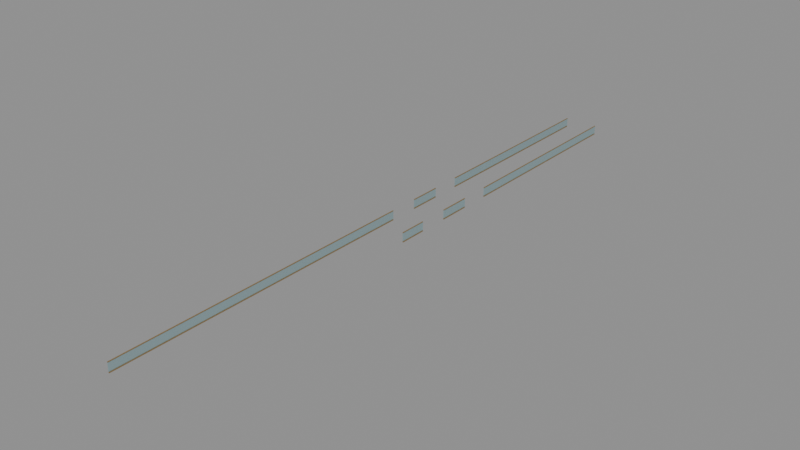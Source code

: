 # Source: D04HomeEntryGuardSuccessors.blend  (saved by Blender 4.3.34; exported with 4.5.12 LTS)
import bpy
from mathutils import Matrix  # noqa: F401  (used for matrix-valued properties, if any)

bpy.ops.wm.read_factory_settings(use_empty=True)
scene = bpy.context.scene
scene.name = 'Scene'

# ---- images (referenced by path relative to the original .blend; pixels are not part of the script)
import os
ASSET_DIR = os.environ.get("B2B_ASSET_DIR", "")  # directory of the original .blend (textures are referenced by path, not embedded)
HERE = os.path.dirname(os.path.abspath(__file__))  # packed textures are extracted next to this script under _unpacked/

def load_image(name, relpath, width, height, colorspace="sRGB"):
    """Load a texture the original file referenced (path relative to the .blend, or extracted next to this script)."""
    p = next((c for c in (os.path.join(HERE, relpath), os.path.join(ASSET_DIR, relpath)) if relpath and os.path.exists(c)), "")
    if p:
        img = bpy.data.images.load(p, check_existing=True)
        img.name = name
    else:  # same state as the original file: an image datablock whose file is absent (Cycles renders it pink)
        img = bpy.data.images.new(name, width, height)
        img.source = "FILE"
        img.filepath = "//" + (relpath or name)
    img.colorspace_settings.name = colorspace
    return img
img_ast_lib_011_champagne_metal_png = load_image('AST-LIB-011_champagne_metal.png', '_unpacked/AST-LIB-011_champagne_metal.ace1ce44.png', 256, 256, 'sRGB')

# ---- materials (node trees are filled in below, after node groups)
mat_d04homes_hospitality_glass = bpy.data.materials.new('D04Homes_hospitality_glass')
mat_d04homes_hospitality_glass.diffuse_color = (0.22, 0.4, 0.44, 0.4)
mat_d04homes_champagne_metal = bpy.data.materials.new('D04Homes_champagne_metal')
mat_d04homes_champagne_metal.diffuse_color = (0.46, 0.4, 0.27, 1.0)

# ---- material node trees
mat_d04homes_hospitality_glass.use_nodes = True; mat_d04homes_hospitality_glass.node_tree.nodes.clear()
_N = mat_d04homes_hospitality_glass.node_tree.nodes; _L = mat_d04homes_hospitality_glass.node_tree.links
n0 = _N.new('ShaderNodeBsdfPrincipled'); n0.name = 'Principled BSDF'; n0.location = (10, 300)
n0.inputs[0].default_value = (0.22, 0.4, 0.44, 0.4)
n0.inputs[2].default_value = 0.7
n0.inputs[4].default_value = 0.4
n1 = _N.new('ShaderNodeOutputMaterial'); n1.name = 'Material Output'; n1.location = (300, 300)
_L.new(n0.outputs[0], n1.inputs[0])
n1.is_active_output = True
mat_d04homes_champagne_metal.use_nodes = True; mat_d04homes_champagne_metal.node_tree.nodes.clear()
_N = mat_d04homes_champagne_metal.node_tree.nodes; _L = mat_d04homes_champagne_metal.node_tree.links
n0 = _N.new('ShaderNodeBsdfPrincipled'); n0.name = 'Principled BSDF'; n0.location = (10, 300)
n0.inputs[1].default_value = 0.45
n0.inputs[2].default_value = 0.7
n1 = _N.new('ShaderNodeOutputMaterial'); n1.name = 'Material Output'; n1.location = (300, 300)
n2 = _N.new('ShaderNodeTexImage'); n2.name = 'Image Texture'; n2.location = (0, 0)
n2.image = img_ast_lib_011_champagne_metal_png
n2.interpolation = 'Closest'
_L.new(n0.outputs[0], n1.inputs[0])
_L.new(n2.outputs[0], n0.inputs[0])
n1.is_active_output = True

# ---- meshes
me_d04h_guardsuccessor_d04pf_upperguard_15_0 = bpy.data.meshes.new('D04H_GuardSuccessor_D04PF_UpperGuard_15_0')
me_d04h_guardsuccessor_d04pf_upperguard_15_0.from_pydata([(-41.99, 445.2, 16.62), (-41.91, 445.2, 16.62), (-41.91, 445.2, 17.62), (-41.99, 445.2, 17.62), (-41.99, 421.2, 16.62), (-41.91, 421.2, 16.62), (-41.91, 421.2, 17.62), (-41.99, 421.2, 17.62)], [], [(0, 3, 2, 1), (4, 5, 6, 7), (0, 1, 5, 4), (1, 2, 6, 5), (2, 3, 7, 6), (3, 0, 4, 7)])
_uv = me_d04h_guardsuccessor_d04pf_upperguard_15_0.uv_layers.new(name='MetreScaled')
_uv.uv.foreach_set('vector', [41.99, 16.62, 41.99, 17.62, 41.91, 17.62, 41.91, 16.62, -41.99, 16.62, -41.91, 16.62, -41.91, 17.62, -41.99, 17.62, -41.99, -445.2, -41.91, -445.2, -41.91, -421.2, -41.99, -421.2, 445.2, 16.62, 445.2, 17.62, 421.2, 17.62, 421.2, 16.62, -41.91, 445.2, -41.99, 445.2, -41.99, 421.2, -41.91, 421.2, -445.2, 17.62, -445.2, 16.62, -421.2, 16.62, -421.2, 17.62])
me_d04h_guardsuccessor_d04pf_upperguard_15_0.materials.append(mat_d04homes_hospitality_glass)
me_d04h_guardsuccessor_d04pf_upperguard_15_0.update()
me_d04h_guardsuccessor_d04pf_upperguard_15_1 = bpy.data.meshes.new('D04H_GuardSuccessor_D04PF_UpperGuard_15_1')
me_d04h_guardsuccessor_d04pf_upperguard_15_1.from_pydata([(-41.99, 417.6, 16.62), (-41.91, 417.6, 16.62), (-41.91, 417.6, 17.62), (-41.99, 417.6, 17.62), (-41.99, 413.8, 16.62), (-41.91, 413.8, 16.62), (-41.91, 413.8, 17.62), (-41.99, 413.8, 17.62)], [], [(0, 3, 2, 1), (4, 5, 6, 7), (0, 1, 5, 4), (1, 2, 6, 5), (2, 3, 7, 6), (3, 0, 4, 7)])
_uv = me_d04h_guardsuccessor_d04pf_upperguard_15_1.uv_layers.new(name='MetreScaled')
_uv.uv.foreach_set('vector', [41.99, 16.62, 41.99, 17.62, 41.91, 17.62, 41.91, 16.62, -41.99, 16.62, -41.91, 16.62, -41.91, 17.62, -41.99, 17.62, -41.99, -417.6, -41.91, -417.6, -41.91, -413.8, -41.99, -413.8, 417.6, 16.62, 417.6, 17.62, 413.8, 17.62, 413.8, 16.62, -41.91, 417.6, -41.99, 417.6, -41.99, 413.8, -41.91, 413.8, -417.6, 17.62, -417.6, 16.62, -413.8, 16.62, -413.8, 17.62])
me_d04h_guardsuccessor_d04pf_upperguard_15_1.materials.append(mat_d04homes_hospitality_glass)
me_d04h_guardsuccessor_d04pf_upperguard_15_1.update()
me_d04h_guardsuccessor_d04pf_upperguard_15_2 = bpy.data.meshes.new('D04H_GuardSuccessor_D04PF_UpperGuard_15_2')
me_d04h_guardsuccessor_d04pf_upperguard_15_2.from_pydata([(-41.99, 410.2, 16.62), (-41.91, 410.2, 16.62), (-41.91, 410.2, 17.62), (-41.99, 410.2, 17.62), (-41.99, 406.9, 16.62), (-41.91, 406.9, 16.62), (-41.91, 406.9, 17.62), (-41.99, 406.9, 17.62)], [], [(0, 3, 2, 1), (4, 5, 6, 7), (0, 1, 5, 4), (1, 2, 6, 5), (2, 3, 7, 6), (3, 0, 4, 7)])
_uv = me_d04h_guardsuccessor_d04pf_upperguard_15_2.uv_layers.new(name='MetreScaled')
_uv.uv.foreach_set('vector', [41.99, 16.62, 41.99, 17.62, 41.91, 17.62, 41.91, 16.62, -41.99, 16.62, -41.91, 16.62, -41.91, 17.62, -41.99, 17.62, -41.99, -410.2, -41.91, -410.2, -41.91, -406.9, -41.99, -406.9, 410.2, 16.62, 410.2, 17.62, 406.9, 17.62, 406.9, 16.62, -41.91, 410.2, -41.99, 410.2, -41.99, 406.9, -41.91, 406.9, -410.2, 17.62, -410.2, 16.62, -406.9, 16.62, -406.9, 17.62])
me_d04h_guardsuccessor_d04pf_upperguard_15_2.materials.append(mat_d04homes_hospitality_glass)
me_d04h_guardsuccessor_d04pf_upperguard_15_2.update()
me_d04h_guardsuccessor_d04pf_upperguard_15_base_0 = bpy.data.meshes.new('D04H_GuardSuccessor_D04PF_UpperGuard_15_Base_0')
me_d04h_guardsuccessor_d04pf_upperguard_15_base_0.from_pydata([(-41.99, 445.2, 16.5), (-41.91, 445.2, 16.5), (-41.91, 445.2, 16.64), (-41.99, 445.2, 16.64), (-41.99, 421.2, 16.5), (-41.91, 421.2, 16.5), (-41.91, 421.2, 16.64), (-41.99, 421.2, 16.64)], [], [(0, 3, 2, 1), (4, 5, 6, 7), (0, 1, 5, 4), (1, 2, 6, 5), (2, 3, 7, 6), (3, 0, 4, 7)])
_uv = me_d04h_guardsuccessor_d04pf_upperguard_15_base_0.uv_layers.new(name='MetreScaled')
_uv.uv.foreach_set('vector', [41.99, 16.5, 41.99, 16.64, 41.91, 16.64, 41.91, 16.5, -41.99, 16.5, -41.91, 16.5, -41.91, 16.64, -41.99, 16.64, -41.99, -445.2, -41.91, -445.2, -41.91, -421.2, -41.99, -421.2, 445.2, 16.5, 445.2, 16.64, 421.2, 16.64, 421.2, 16.5, -41.91, 445.2, -41.99, 445.2, -41.99, 421.2, -41.91, 421.2, -445.2, 16.64, -445.2, 16.5, -421.2, 16.5, -421.2, 16.64])
me_d04h_guardsuccessor_d04pf_upperguard_15_base_0.materials.append(mat_d04homes_champagne_metal)
me_d04h_guardsuccessor_d04pf_upperguard_15_base_0.update()
me_d04h_guardsuccessor_d04pf_upperguard_15_base_1 = bpy.data.meshes.new('D04H_GuardSuccessor_D04PF_UpperGuard_15_Base_1')
me_d04h_guardsuccessor_d04pf_upperguard_15_base_1.from_pydata([(-41.99, 417.6, 16.5), (-41.91, 417.6, 16.5), (-41.91, 417.6, 16.64), (-41.99, 417.6, 16.64), (-41.99, 413.8, 16.5), (-41.91, 413.8, 16.5), (-41.91, 413.8, 16.64), (-41.99, 413.8, 16.64)], [], [(0, 3, 2, 1), (4, 5, 6, 7), (0, 1, 5, 4), (1, 2, 6, 5), (2, 3, 7, 6), (3, 0, 4, 7)])
_uv = me_d04h_guardsuccessor_d04pf_upperguard_15_base_1.uv_layers.new(name='MetreScaled')
_uv.uv.foreach_set('vector', [41.99, 16.5, 41.99, 16.64, 41.91, 16.64, 41.91, 16.5, -41.99, 16.5, -41.91, 16.5, -41.91, 16.64, -41.99, 16.64, -41.99, -417.6, -41.91, -417.6, -41.91, -413.8, -41.99, -413.8, 417.6, 16.5, 417.6, 16.64, 413.8, 16.64, 413.8, 16.5, -41.91, 417.6, -41.99, 417.6, -41.99, 413.8, -41.91, 413.8, -417.6, 16.64, -417.6, 16.5, -413.8, 16.5, -413.8, 16.64])
me_d04h_guardsuccessor_d04pf_upperguard_15_base_1.materials.append(mat_d04homes_champagne_metal)
me_d04h_guardsuccessor_d04pf_upperguard_15_base_1.update()
me_d04h_guardsuccessor_d04pf_upperguard_15_base_2 = bpy.data.meshes.new('D04H_GuardSuccessor_D04PF_UpperGuard_15_Base_2')
me_d04h_guardsuccessor_d04pf_upperguard_15_base_2.from_pydata([(-41.99, 410.2, 16.5), (-41.91, 410.2, 16.5), (-41.91, 410.2, 16.64), (-41.99, 410.2, 16.64), (-41.99, 406.9, 16.5), (-41.91, 406.9, 16.5), (-41.91, 406.9, 16.64), (-41.99, 406.9, 16.64)], [], [(0, 3, 2, 1), (4, 5, 6, 7), (0, 1, 5, 4), (1, 2, 6, 5), (2, 3, 7, 6), (3, 0, 4, 7)])
_uv = me_d04h_guardsuccessor_d04pf_upperguard_15_base_2.uv_layers.new(name='MetreScaled')
_uv.uv.foreach_set('vector', [41.99, 16.5, 41.99, 16.64, 41.91, 16.64, 41.91, 16.5, -41.99, 16.5, -41.91, 16.5, -41.91, 16.64, -41.99, 16.64, -41.99, -410.2, -41.91, -410.2, -41.91, -406.9, -41.99, -406.9, 410.2, 16.5, 410.2, 16.64, 406.9, 16.64, 406.9, 16.5, -41.91, 410.2, -41.99, 410.2, -41.99, 406.9, -41.91, 406.9, -410.2, 16.64, -410.2, 16.5, -406.9, 16.5, -406.9, 16.64])
me_d04h_guardsuccessor_d04pf_upperguard_15_base_2.materials.append(mat_d04homes_champagne_metal)
me_d04h_guardsuccessor_d04pf_upperguard_15_base_2.update()
me_d04h_guardsuccessor_d04pf_upperguard_15_cap_0 = bpy.data.meshes.new('D04H_GuardSuccessor_D04PF_UpperGuard_15_Cap_0')
me_d04h_guardsuccessor_d04pf_upperguard_15_cap_0.from_pydata([(-41.99, 445.2, 17.6), (-41.91, 445.2, 17.6), (-41.91, 445.2, 17.68), (-41.99, 445.2, 17.68), (-41.99, 421.2, 17.6), (-41.91, 421.2, 17.6), (-41.91, 421.2, 17.68), (-41.99, 421.2, 17.68)], [], [(0, 3, 2, 1), (4, 5, 6, 7), (0, 1, 5, 4), (1, 2, 6, 5), (2, 3, 7, 6), (3, 0, 4, 7)])
_uv = me_d04h_guardsuccessor_d04pf_upperguard_15_cap_0.uv_layers.new(name='MetreScaled')
_uv.uv.foreach_set('vector', [41.99, 17.6, 41.99, 17.68, 41.91, 17.68, 41.91, 17.6, -41.99, 17.6, -41.91, 17.6, -41.91, 17.68, -41.99, 17.68, -41.99, -445.2, -41.91, -445.2, -41.91, -421.2, -41.99, -421.2, 445.2, 17.6, 445.2, 17.68, 421.2, 17.68, 421.2, 17.6, -41.91, 445.2, -41.99, 445.2, -41.99, 421.2, -41.91, 421.2, -445.2, 17.68, -445.2, 17.6, -421.2, 17.6, -421.2, 17.68])
me_d04h_guardsuccessor_d04pf_upperguard_15_cap_0.materials.append(mat_d04homes_champagne_metal)
me_d04h_guardsuccessor_d04pf_upperguard_15_cap_0.update()
me_d04h_guardsuccessor_d04pf_upperguard_15_cap_1 = bpy.data.meshes.new('D04H_GuardSuccessor_D04PF_UpperGuard_15_Cap_1')
me_d04h_guardsuccessor_d04pf_upperguard_15_cap_1.from_pydata([(-41.99, 417.6, 17.6), (-41.91, 417.6, 17.6), (-41.91, 417.6, 17.68), (-41.99, 417.6, 17.68), (-41.99, 413.8, 17.6), (-41.91, 413.8, 17.6), (-41.91, 413.8, 17.68), (-41.99, 413.8, 17.68)], [], [(0, 3, 2, 1), (4, 5, 6, 7), (0, 1, 5, 4), (1, 2, 6, 5), (2, 3, 7, 6), (3, 0, 4, 7)])
_uv = me_d04h_guardsuccessor_d04pf_upperguard_15_cap_1.uv_layers.new(name='MetreScaled')
_uv.uv.foreach_set('vector', [41.99, 17.6, 41.99, 17.68, 41.91, 17.68, 41.91, 17.6, -41.99, 17.6, -41.91, 17.6, -41.91, 17.68, -41.99, 17.68, -41.99, -417.6, -41.91, -417.6, -41.91, -413.8, -41.99, -413.8, 417.6, 17.6, 417.6, 17.68, 413.8, 17.68, 413.8, 17.6, -41.91, 417.6, -41.99, 417.6, -41.99, 413.8, -41.91, 413.8, -417.6, 17.68, -417.6, 17.6, -413.8, 17.6, -413.8, 17.68])
me_d04h_guardsuccessor_d04pf_upperguard_15_cap_1.materials.append(mat_d04homes_champagne_metal)
me_d04h_guardsuccessor_d04pf_upperguard_15_cap_1.update()
me_d04h_guardsuccessor_d04pf_upperguard_15_cap_2 = bpy.data.meshes.new('D04H_GuardSuccessor_D04PF_UpperGuard_15_Cap_2')
me_d04h_guardsuccessor_d04pf_upperguard_15_cap_2.from_pydata([(-41.99, 410.2, 17.6), (-41.91, 410.2, 17.6), (-41.91, 410.2, 17.68), (-41.99, 410.2, 17.68), (-41.99, 406.9, 17.6), (-41.91, 406.9, 17.6), (-41.91, 406.9, 17.68), (-41.99, 406.9, 17.68)], [], [(0, 3, 2, 1), (4, 5, 6, 7), (0, 1, 5, 4), (1, 2, 6, 5), (2, 3, 7, 6), (3, 0, 4, 7)])
_uv = me_d04h_guardsuccessor_d04pf_upperguard_15_cap_2.uv_layers.new(name='MetreScaled')
_uv.uv.foreach_set('vector', [41.99, 17.6, 41.99, 17.68, 41.91, 17.68, 41.91, 17.6, -41.99, 17.6, -41.91, 17.6, -41.91, 17.68, -41.99, 17.68, -41.99, -410.2, -41.91, -410.2, -41.91, -406.9, -41.99, -406.9, 410.2, 17.6, 410.2, 17.68, 406.9, 17.68, 406.9, 17.6, -41.91, 410.2, -41.99, 410.2, -41.99, 406.9, -41.91, 406.9, -410.2, 17.68, -410.2, 17.6, -406.9, 17.6, -406.9, 17.68])
me_d04h_guardsuccessor_d04pf_upperguard_15_cap_2.materials.append(mat_d04homes_champagne_metal)
me_d04h_guardsuccessor_d04pf_upperguard_15_cap_2.update()
me_d04h_guardsuccessor_d04pf_upperguard_17_0 = bpy.data.meshes.new('D04H_GuardSuccessor_D04PF_UpperGuard_17_0')
me_d04h_guardsuccessor_d04pf_upperguard_17_0.from_pydata([(-46.09, 445.2, 16.62), (-46.01, 445.2, 16.62), (-46.01, 445.2, 17.62), (-46.09, 445.2, 17.62), (-46.09, 421.2, 16.62), (-46.01, 421.2, 16.62), (-46.01, 421.2, 17.62), (-46.09, 421.2, 17.62)], [], [(0, 3, 2, 1), (4, 5, 6, 7), (0, 1, 5, 4), (1, 2, 6, 5), (2, 3, 7, 6), (3, 0, 4, 7)])
_uv = me_d04h_guardsuccessor_d04pf_upperguard_17_0.uv_layers.new(name='MetreScaled')
_uv.uv.foreach_set('vector', [46.09, 16.62, 46.09, 17.62, 46.01, 17.62, 46.01, 16.62, -46.09, 16.62, -46.01, 16.62, -46.01, 17.62, -46.09, 17.62, -46.09, -445.2, -46.01, -445.2, -46.01, -421.2, -46.09, -421.2, 445.2, 16.62, 445.2, 17.62, 421.2, 17.62, 421.2, 16.62, -46.01, 445.2, -46.09, 445.2, -46.09, 421.2, -46.01, 421.2, -445.2, 17.62, -445.2, 16.62, -421.2, 16.62, -421.2, 17.62])
me_d04h_guardsuccessor_d04pf_upperguard_17_0.materials.append(mat_d04homes_hospitality_glass)
me_d04h_guardsuccessor_d04pf_upperguard_17_0.update()
me_d04h_guardsuccessor_d04pf_upperguard_17_1 = bpy.data.meshes.new('D04H_GuardSuccessor_D04PF_UpperGuard_17_1')
me_d04h_guardsuccessor_d04pf_upperguard_17_1.from_pydata([(-46.09, 417.6, 16.62), (-46.01, 417.6, 16.62), (-46.01, 417.6, 17.62), (-46.09, 417.6, 17.62), (-46.09, 413.8, 16.62), (-46.01, 413.8, 16.62), (-46.01, 413.8, 17.62), (-46.09, 413.8, 17.62)], [], [(0, 3, 2, 1), (4, 5, 6, 7), (0, 1, 5, 4), (1, 2, 6, 5), (2, 3, 7, 6), (3, 0, 4, 7)])
_uv = me_d04h_guardsuccessor_d04pf_upperguard_17_1.uv_layers.new(name='MetreScaled')
_uv.uv.foreach_set('vector', [46.09, 16.62, 46.09, 17.62, 46.01, 17.62, 46.01, 16.62, -46.09, 16.62, -46.01, 16.62, -46.01, 17.62, -46.09, 17.62, -46.09, -417.6, -46.01, -417.6, -46.01, -413.8, -46.09, -413.8, 417.6, 16.62, 417.6, 17.62, 413.8, 17.62, 413.8, 16.62, -46.01, 417.6, -46.09, 417.6, -46.09, 413.8, -46.01, 413.8, -417.6, 17.62, -417.6, 16.62, -413.8, 16.62, -413.8, 17.62])
me_d04h_guardsuccessor_d04pf_upperguard_17_1.materials.append(mat_d04homes_hospitality_glass)
me_d04h_guardsuccessor_d04pf_upperguard_17_1.update()
me_d04h_guardsuccessor_d04pf_upperguard_17_2 = bpy.data.meshes.new('D04H_GuardSuccessor_D04PF_UpperGuard_17_2')
me_d04h_guardsuccessor_d04pf_upperguard_17_2.from_pydata([(-46.09, 410.2, 16.62), (-46.01, 410.2, 16.62), (-46.01, 410.2, 17.62), (-46.09, 410.2, 17.62), (-46.09, 372.6, 16.62), (-46.01, 372.6, 16.62), (-46.01, 372.6, 17.62), (-46.09, 372.6, 17.62)], [], [(0, 3, 2, 1), (4, 5, 6, 7), (0, 1, 5, 4), (1, 2, 6, 5), (2, 3, 7, 6), (3, 0, 4, 7)])
_uv = me_d04h_guardsuccessor_d04pf_upperguard_17_2.uv_layers.new(name='MetreScaled')
_uv.uv.foreach_set('vector', [46.09, 16.62, 46.09, 17.62, 46.01, 17.62, 46.01, 16.62, -46.09, 16.62, -46.01, 16.62, -46.01, 17.62, -46.09, 17.62, -46.09, -410.2, -46.01, -410.2, -46.01, -372.6, -46.09, -372.6, 410.2, 16.62, 410.2, 17.62, 372.6, 17.62, 372.6, 16.62, -46.01, 410.2, -46.09, 410.2, -46.09, 372.6, -46.01, 372.6, -410.2, 17.62, -410.2, 16.62, -372.6, 16.62, -372.6, 17.62])
me_d04h_guardsuccessor_d04pf_upperguard_17_2.materials.append(mat_d04homes_hospitality_glass)
me_d04h_guardsuccessor_d04pf_upperguard_17_2.update()
me_d04h_guardsuccessor_d04pf_upperguard_17_base_0 = bpy.data.meshes.new('D04H_GuardSuccessor_D04PF_UpperGuard_17_Base_0')
me_d04h_guardsuccessor_d04pf_upperguard_17_base_0.from_pydata([(-46.09, 445.2, 16.5), (-46.01, 445.2, 16.5), (-46.01, 445.2, 16.64), (-46.09, 445.2, 16.64), (-46.09, 421.2, 16.5), (-46.01, 421.2, 16.5), (-46.01, 421.2, 16.64), (-46.09, 421.2, 16.64)], [], [(0, 3, 2, 1), (4, 5, 6, 7), (0, 1, 5, 4), (1, 2, 6, 5), (2, 3, 7, 6), (3, 0, 4, 7)])
_uv = me_d04h_guardsuccessor_d04pf_upperguard_17_base_0.uv_layers.new(name='MetreScaled')
_uv.uv.foreach_set('vector', [46.09, 16.5, 46.09, 16.64, 46.01, 16.64, 46.01, 16.5, -46.09, 16.5, -46.01, 16.5, -46.01, 16.64, -46.09, 16.64, -46.09, -445.2, -46.01, -445.2, -46.01, -421.2, -46.09, -421.2, 445.2, 16.5, 445.2, 16.64, 421.2, 16.64, 421.2, 16.5, -46.01, 445.2, -46.09, 445.2, -46.09, 421.2, -46.01, 421.2, -445.2, 16.64, -445.2, 16.5, -421.2, 16.5, -421.2, 16.64])
me_d04h_guardsuccessor_d04pf_upperguard_17_base_0.materials.append(mat_d04homes_champagne_metal)
me_d04h_guardsuccessor_d04pf_upperguard_17_base_0.update()
me_d04h_guardsuccessor_d04pf_upperguard_17_base_1 = bpy.data.meshes.new('D04H_GuardSuccessor_D04PF_UpperGuard_17_Base_1')
me_d04h_guardsuccessor_d04pf_upperguard_17_base_1.from_pydata([(-46.09, 417.6, 16.5), (-46.01, 417.6, 16.5), (-46.01, 417.6, 16.64), (-46.09, 417.6, 16.64), (-46.09, 413.8, 16.5), (-46.01, 413.8, 16.5), (-46.01, 413.8, 16.64), (-46.09, 413.8, 16.64)], [], [(0, 3, 2, 1), (4, 5, 6, 7), (0, 1, 5, 4), (1, 2, 6, 5), (2, 3, 7, 6), (3, 0, 4, 7)])
_uv = me_d04h_guardsuccessor_d04pf_upperguard_17_base_1.uv_layers.new(name='MetreScaled')
_uv.uv.foreach_set('vector', [46.09, 16.5, 46.09, 16.64, 46.01, 16.64, 46.01, 16.5, -46.09, 16.5, -46.01, 16.5, -46.01, 16.64, -46.09, 16.64, -46.09, -417.6, -46.01, -417.6, -46.01, -413.8, -46.09, -413.8, 417.6, 16.5, 417.6, 16.64, 413.8, 16.64, 413.8, 16.5, -46.01, 417.6, -46.09, 417.6, -46.09, 413.8, -46.01, 413.8, -417.6, 16.64, -417.6, 16.5, -413.8, 16.5, -413.8, 16.64])
me_d04h_guardsuccessor_d04pf_upperguard_17_base_1.materials.append(mat_d04homes_champagne_metal)
me_d04h_guardsuccessor_d04pf_upperguard_17_base_1.update()
me_d04h_guardsuccessor_d04pf_upperguard_17_base_2 = bpy.data.meshes.new('D04H_GuardSuccessor_D04PF_UpperGuard_17_Base_2')
me_d04h_guardsuccessor_d04pf_upperguard_17_base_2.from_pydata([(-46.09, 410.2, 16.5), (-46.01, 410.2, 16.5), (-46.01, 410.2, 16.64), (-46.09, 410.2, 16.64), (-46.09, 372.6, 16.5), (-46.01, 372.6, 16.5), (-46.01, 372.6, 16.64), (-46.09, 372.6, 16.64)], [], [(0, 3, 2, 1), (4, 5, 6, 7), (0, 1, 5, 4), (1, 2, 6, 5), (2, 3, 7, 6), (3, 0, 4, 7)])
_uv = me_d04h_guardsuccessor_d04pf_upperguard_17_base_2.uv_layers.new(name='MetreScaled')
_uv.uv.foreach_set('vector', [46.09, 16.5, 46.09, 16.64, 46.01, 16.64, 46.01, 16.5, -46.09, 16.5, -46.01, 16.5, -46.01, 16.64, -46.09, 16.64, -46.09, -410.2, -46.01, -410.2, -46.01, -372.6, -46.09, -372.6, 410.2, 16.5, 410.2, 16.64, 372.6, 16.64, 372.6, 16.5, -46.01, 410.2, -46.09, 410.2, -46.09, 372.6, -46.01, 372.6, -410.2, 16.64, -410.2, 16.5, -372.6, 16.5, -372.6, 16.64])
me_d04h_guardsuccessor_d04pf_upperguard_17_base_2.materials.append(mat_d04homes_champagne_metal)
me_d04h_guardsuccessor_d04pf_upperguard_17_base_2.update()
me_d04h_guardsuccessor_d04pf_upperguard_17_cap_0 = bpy.data.meshes.new('D04H_GuardSuccessor_D04PF_UpperGuard_17_Cap_0')
me_d04h_guardsuccessor_d04pf_upperguard_17_cap_0.from_pydata([(-46.09, 445.2, 17.6), (-46.01, 445.2, 17.6), (-46.01, 445.2, 17.68), (-46.09, 445.2, 17.68), (-46.09, 421.2, 17.6), (-46.01, 421.2, 17.6), (-46.01, 421.2, 17.68), (-46.09, 421.2, 17.68)], [], [(0, 3, 2, 1), (4, 5, 6, 7), (0, 1, 5, 4), (1, 2, 6, 5), (2, 3, 7, 6), (3, 0, 4, 7)])
_uv = me_d04h_guardsuccessor_d04pf_upperguard_17_cap_0.uv_layers.new(name='MetreScaled')
_uv.uv.foreach_set('vector', [46.09, 17.6, 46.09, 17.68, 46.01, 17.68, 46.01, 17.6, -46.09, 17.6, -46.01, 17.6, -46.01, 17.68, -46.09, 17.68, -46.09, -445.2, -46.01, -445.2, -46.01, -421.2, -46.09, -421.2, 445.2, 17.6, 445.2, 17.68, 421.2, 17.68, 421.2, 17.6, -46.01, 445.2, -46.09, 445.2, -46.09, 421.2, -46.01, 421.2, -445.2, 17.68, -445.2, 17.6, -421.2, 17.6, -421.2, 17.68])
me_d04h_guardsuccessor_d04pf_upperguard_17_cap_0.materials.append(mat_d04homes_champagne_metal)
me_d04h_guardsuccessor_d04pf_upperguard_17_cap_0.update()
me_d04h_guardsuccessor_d04pf_upperguard_17_cap_1 = bpy.data.meshes.new('D04H_GuardSuccessor_D04PF_UpperGuard_17_Cap_1')
me_d04h_guardsuccessor_d04pf_upperguard_17_cap_1.from_pydata([(-46.09, 417.6, 17.6), (-46.01, 417.6, 17.6), (-46.01, 417.6, 17.68), (-46.09, 417.6, 17.68), (-46.09, 413.8, 17.6), (-46.01, 413.8, 17.6), (-46.01, 413.8, 17.68), (-46.09, 413.8, 17.68)], [], [(0, 3, 2, 1), (4, 5, 6, 7), (0, 1, 5, 4), (1, 2, 6, 5), (2, 3, 7, 6), (3, 0, 4, 7)])
_uv = me_d04h_guardsuccessor_d04pf_upperguard_17_cap_1.uv_layers.new(name='MetreScaled')
_uv.uv.foreach_set('vector', [46.09, 17.6, 46.09, 17.68, 46.01, 17.68, 46.01, 17.6, -46.09, 17.6, -46.01, 17.6, -46.01, 17.68, -46.09, 17.68, -46.09, -417.6, -46.01, -417.6, -46.01, -413.8, -46.09, -413.8, 417.6, 17.6, 417.6, 17.68, 413.8, 17.68, 413.8, 17.6, -46.01, 417.6, -46.09, 417.6, -46.09, 413.8, -46.01, 413.8, -417.6, 17.68, -417.6, 17.6, -413.8, 17.6, -413.8, 17.68])
me_d04h_guardsuccessor_d04pf_upperguard_17_cap_1.materials.append(mat_d04homes_champagne_metal)
me_d04h_guardsuccessor_d04pf_upperguard_17_cap_1.update()
me_d04h_guardsuccessor_d04pf_upperguard_17_cap_2 = bpy.data.meshes.new('D04H_GuardSuccessor_D04PF_UpperGuard_17_Cap_2')
me_d04h_guardsuccessor_d04pf_upperguard_17_cap_2.from_pydata([(-46.09, 410.2, 17.6), (-46.01, 410.2, 17.6), (-46.01, 410.2, 17.68), (-46.09, 410.2, 17.68), (-46.09, 372.6, 17.6), (-46.01, 372.6, 17.6), (-46.01, 372.6, 17.68), (-46.09, 372.6, 17.68)], [], [(0, 3, 2, 1), (4, 5, 6, 7), (0, 1, 5, 4), (1, 2, 6, 5), (2, 3, 7, 6), (3, 0, 4, 7)])
_uv = me_d04h_guardsuccessor_d04pf_upperguard_17_cap_2.uv_layers.new(name='MetreScaled')
_uv.uv.foreach_set('vector', [46.09, 17.6, 46.09, 17.68, 46.01, 17.68, 46.01, 17.6, -46.09, 17.6, -46.01, 17.6, -46.01, 17.68, -46.09, 17.68, -46.09, -410.2, -46.01, -410.2, -46.01, -372.6, -46.09, -372.6, 410.2, 17.6, 410.2, 17.68, 372.6, 17.68, 372.6, 17.6, -46.01, 410.2, -46.09, 410.2, -46.09, 372.6, -46.01, 372.6, -410.2, 17.68, -410.2, 17.6, -372.6, 17.6, -372.6, 17.68])
me_d04h_guardsuccessor_d04pf_upperguard_17_cap_2.materials.append(mat_d04homes_champagne_metal)
me_d04h_guardsuccessor_d04pf_upperguard_17_cap_2.update()

# ---- objects
ob_d04h_guardsuccessor_d04pf_upperguard_15_0 = bpy.data.objects.new('D04H_GuardSuccessor_D04PF_UpperGuard_15_0', me_d04h_guardsuccessor_d04pf_upperguard_15_0)
ob_d04h_guardsuccessor_d04pf_upperguard_15_1 = bpy.data.objects.new('D04H_GuardSuccessor_D04PF_UpperGuard_15_1', me_d04h_guardsuccessor_d04pf_upperguard_15_1)
ob_d04h_guardsuccessor_d04pf_upperguard_15_2 = bpy.data.objects.new('D04H_GuardSuccessor_D04PF_UpperGuard_15_2', me_d04h_guardsuccessor_d04pf_upperguard_15_2)
ob_d04h_guardsuccessor_d04pf_upperguard_15_base_0 = bpy.data.objects.new('D04H_GuardSuccessor_D04PF_UpperGuard_15_Base_0', me_d04h_guardsuccessor_d04pf_upperguard_15_base_0)
ob_d04h_guardsuccessor_d04pf_upperguard_15_base_1 = bpy.data.objects.new('D04H_GuardSuccessor_D04PF_UpperGuard_15_Base_1', me_d04h_guardsuccessor_d04pf_upperguard_15_base_1)
ob_d04h_guardsuccessor_d04pf_upperguard_15_base_2 = bpy.data.objects.new('D04H_GuardSuccessor_D04PF_UpperGuard_15_Base_2', me_d04h_guardsuccessor_d04pf_upperguard_15_base_2)
ob_d04h_guardsuccessor_d04pf_upperguard_15_cap_0 = bpy.data.objects.new('D04H_GuardSuccessor_D04PF_UpperGuard_15_Cap_0', me_d04h_guardsuccessor_d04pf_upperguard_15_cap_0)
ob_d04h_guardsuccessor_d04pf_upperguard_15_cap_1 = bpy.data.objects.new('D04H_GuardSuccessor_D04PF_UpperGuard_15_Cap_1', me_d04h_guardsuccessor_d04pf_upperguard_15_cap_1)
ob_d04h_guardsuccessor_d04pf_upperguard_15_cap_2 = bpy.data.objects.new('D04H_GuardSuccessor_D04PF_UpperGuard_15_Cap_2', me_d04h_guardsuccessor_d04pf_upperguard_15_cap_2)
ob_d04h_guardsuccessor_d04pf_upperguard_17_0 = bpy.data.objects.new('D04H_GuardSuccessor_D04PF_UpperGuard_17_0', me_d04h_guardsuccessor_d04pf_upperguard_17_0)
ob_d04h_guardsuccessor_d04pf_upperguard_17_1 = bpy.data.objects.new('D04H_GuardSuccessor_D04PF_UpperGuard_17_1', me_d04h_guardsuccessor_d04pf_upperguard_17_1)
ob_d04h_guardsuccessor_d04pf_upperguard_17_2 = bpy.data.objects.new('D04H_GuardSuccessor_D04PF_UpperGuard_17_2', me_d04h_guardsuccessor_d04pf_upperguard_17_2)
ob_d04h_guardsuccessor_d04pf_upperguard_17_base_0 = bpy.data.objects.new('D04H_GuardSuccessor_D04PF_UpperGuard_17_Base_0', me_d04h_guardsuccessor_d04pf_upperguard_17_base_0)
ob_d04h_guardsuccessor_d04pf_upperguard_17_base_1 = bpy.data.objects.new('D04H_GuardSuccessor_D04PF_UpperGuard_17_Base_1', me_d04h_guardsuccessor_d04pf_upperguard_17_base_1)
ob_d04h_guardsuccessor_d04pf_upperguard_17_base_2 = bpy.data.objects.new('D04H_GuardSuccessor_D04PF_UpperGuard_17_Base_2', me_d04h_guardsuccessor_d04pf_upperguard_17_base_2)
ob_d04h_guardsuccessor_d04pf_upperguard_17_cap_0 = bpy.data.objects.new('D04H_GuardSuccessor_D04PF_UpperGuard_17_Cap_0', me_d04h_guardsuccessor_d04pf_upperguard_17_cap_0)
ob_d04h_guardsuccessor_d04pf_upperguard_17_cap_1 = bpy.data.objects.new('D04H_GuardSuccessor_D04PF_UpperGuard_17_Cap_1', me_d04h_guardsuccessor_d04pf_upperguard_17_cap_1)
ob_d04h_guardsuccessor_d04pf_upperguard_17_cap_2 = bpy.data.objects.new('D04H_GuardSuccessor_D04PF_UpperGuard_17_Cap_2', me_d04h_guardsuccessor_d04pf_upperguard_17_cap_2)

# ---- transforms, parenting, visibility, modifiers, constraints
ob_d04h_guardsuccessor_d04pf_upperguard_15_0.location = (0.0, 0.0, 0.0)
ob_d04h_guardsuccessor_d04pf_upperguard_15_1.location = (0.0, 0.0, 0.0)
ob_d04h_guardsuccessor_d04pf_upperguard_15_2.location = (0.0, 0.0, 0.0)
ob_d04h_guardsuccessor_d04pf_upperguard_15_base_0.location = (0.0, 0.0, 0.0)
ob_d04h_guardsuccessor_d04pf_upperguard_15_base_1.location = (0.0, 0.0, 0.0)
ob_d04h_guardsuccessor_d04pf_upperguard_15_base_2.location = (0.0, 0.0, 0.0)
ob_d04h_guardsuccessor_d04pf_upperguard_15_cap_0.location = (0.0, 0.0, 0.0)
ob_d04h_guardsuccessor_d04pf_upperguard_15_cap_1.location = (0.0, 0.0, 0.0)
ob_d04h_guardsuccessor_d04pf_upperguard_15_cap_2.location = (0.0, 0.0, 0.0)
ob_d04h_guardsuccessor_d04pf_upperguard_17_0.location = (0.0, 0.0, 0.0)
ob_d04h_guardsuccessor_d04pf_upperguard_17_1.location = (0.0, 0.0, 0.0)
ob_d04h_guardsuccessor_d04pf_upperguard_17_2.location = (0.0, 0.0, 0.0)
ob_d04h_guardsuccessor_d04pf_upperguard_17_base_0.location = (0.0, 0.0, 0.0)
ob_d04h_guardsuccessor_d04pf_upperguard_17_base_1.location = (0.0, 0.0, 0.0)
ob_d04h_guardsuccessor_d04pf_upperguard_17_base_2.location = (0.0, 0.0, 0.0)
ob_d04h_guardsuccessor_d04pf_upperguard_17_cap_0.location = (0.0, 0.0, 0.0)
ob_d04h_guardsuccessor_d04pf_upperguard_17_cap_1.location = (0.0, 0.0, 0.0)
ob_d04h_guardsuccessor_d04pf_upperguard_17_cap_2.location = (0.0, 0.0, 0.0)

# ---- collection membership
scene.collection.objects.link(ob_d04h_guardsuccessor_d04pf_upperguard_15_0)
scene.collection.objects.link(ob_d04h_guardsuccessor_d04pf_upperguard_15_1)
scene.collection.objects.link(ob_d04h_guardsuccessor_d04pf_upperguard_15_2)
scene.collection.objects.link(ob_d04h_guardsuccessor_d04pf_upperguard_15_base_0)
scene.collection.objects.link(ob_d04h_guardsuccessor_d04pf_upperguard_15_base_1)
scene.collection.objects.link(ob_d04h_guardsuccessor_d04pf_upperguard_15_base_2)
scene.collection.objects.link(ob_d04h_guardsuccessor_d04pf_upperguard_15_cap_0)
scene.collection.objects.link(ob_d04h_guardsuccessor_d04pf_upperguard_15_cap_1)
scene.collection.objects.link(ob_d04h_guardsuccessor_d04pf_upperguard_15_cap_2)
scene.collection.objects.link(ob_d04h_guardsuccessor_d04pf_upperguard_17_0)
scene.collection.objects.link(ob_d04h_guardsuccessor_d04pf_upperguard_17_1)
scene.collection.objects.link(ob_d04h_guardsuccessor_d04pf_upperguard_17_2)
scene.collection.objects.link(ob_d04h_guardsuccessor_d04pf_upperguard_17_base_0)
scene.collection.objects.link(ob_d04h_guardsuccessor_d04pf_upperguard_17_base_1)
scene.collection.objects.link(ob_d04h_guardsuccessor_d04pf_upperguard_17_base_2)
scene.collection.objects.link(ob_d04h_guardsuccessor_d04pf_upperguard_17_cap_0)
scene.collection.objects.link(ob_d04h_guardsuccessor_d04pf_upperguard_17_cap_1)
scene.collection.objects.link(ob_d04h_guardsuccessor_d04pf_upperguard_17_cap_2)

# ---- scene / render settings (as saved in the file)
scene.frame_start = 1; scene.frame_end = 250; scene.frame_set(1)
scene.render.engine = 'BLENDER_EEVEE_NEXT'
bpy.context.view_layer.update()

# ---- added for rendering (the .blend has no active camera and no usable light): camera, sun + grey world if the file has none
cam_auto = bpy.data.cameras.new('AutoCamera')
cam_auto.lens = 50.0
cam_auto.sensor_width = 36.0
cam_auto.clip_end = 1180.96
ob_auto_camera = bpy.data.objects.new('AutoCamera', cam_auto)
scene.collection.objects.link(ob_auto_camera)
ob_auto_camera.location = (23.2914, 328.15, 70.9231)
ob_auto_camera.rotation_euler = (1.09748, -7.21219e-08, 0.694738)
scene.camera = ob_auto_camera
light_auto_sun = bpy.data.lights.new('AutoSun', 'SUN')
light_auto_sun.energy = 3.0
light_auto_sun.angle = 0.0523599
ob_auto_sun = bpy.data.objects.new('AutoSun', light_auto_sun)
scene.collection.objects.link(ob_auto_sun)
ob_auto_sun.rotation_euler = (0.872665, 0.174533, 0.523599)
if scene.world is None:
    world_auto = bpy.data.worlds.new('AutoWorld')
    world_auto.color = (0.3, 0.3, 0.3)
    scene.world = world_auto
bpy.context.view_layer.update()
